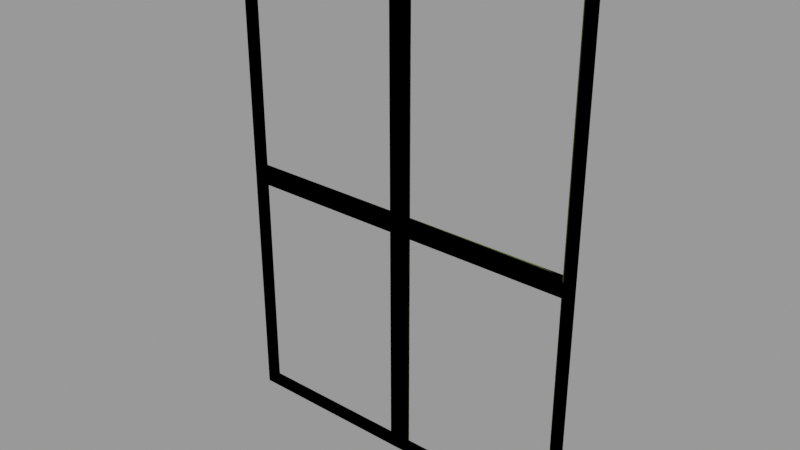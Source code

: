 # Source: window004c.blend  (saved by Blender 2.92.15; exported with 4.5.12 LTS)
import bpy
from mathutils import Matrix  # noqa: F401  (used for matrix-valued properties, if any)

bpy.ops.wm.read_factory_settings(use_empty=True)
scene = bpy.context.scene
scene.name = 'window004c.qc'

# ---- collections
col_window004c = bpy.data.collections.new('window004c'); scene.collection.children.link(col_window004c)

# ---- materials (node trees are filled in below, after node groups)
mat_window004 = bpy.data.materials.new('window004')
mat_window004.use_transparent_shadow = False
mat_window004.diffuse_color = (0.5277, 0.8066, 0.4546, 1.0)
mat_phy = bpy.data.materials.new('  phy')
mat_phy.use_transparent_shadow = False
mat_phy.diffuse_color = (0.9725, 0.8239, 0.4671, 1.0)

# ---- material node trees

# ---- meshes
me_window004c_reference = bpy.data.meshes.new('window004c_reference')
me_window004c_reference.from_pydata([(2.0, 3e-06, -58.0), (2.0, -2.0, -2.0), (2.0, -2.0, -58.0), (2.0, 0.0, -2.0), (42.0, -2.0, 58.0), (0.0, -2.0, 60.0), (0.0, -2.0, 58.0), (-42.0, -2.0, 58.0), (-44.0, -2.0, 60.0), (-44.0, -2.0, 0.0), (-42.0, -2.0, 0.0), (-44.0, -2.0, -60.0), (-42.0, -2.0, -58.0), (0.0, -2.0, -60.0), (0.0, -2.0, -58.0), (42.0, -2.0, -58.0), (44.0, -2.0, -60.0), (44.0, -2.0, 0.0), (42.0, -2.0, 0.0), (44.0, -2.0, 60.0), (-42.0, -2e-06, 2.0), (-2.0, -2.0, 2.0), (-2.0, 0.0, 2.0), (-42.0, -2.0, 2.0), (42.0, -2.0, 2.0), (2.0, -2.0, 2.0), (42.0, -2.0, -2.0), (-2.0, -2.0, -2.0), (-2.0, -2.0, -58.0), (-2.0, -2.0, 58.0), (2.0, -2.0, 58.0), (-42.0, -2.0, -2.0), (-42.0, -2e-06, -2.0), (-2.0, 0.0, -2.0), (-2.0, -3e-06, 58.0), (2.0, 0.0, 2.0), (2.0, -3e-06, 58.0), (42.0, 2e-06, 2.0), (42.0, 2e-06, -2.0), (-2.0, 3e-06, -58.0), (0.0, 3e-06, -60.0), (44.0, 5e-06, -60.0), (-44.0, 1e-06, -60.0), (-44.0, -2e-06, 0.0), (-44.0, -5e-06, 60.0), (44.0, 2e-06, 0.0), (44.0, -1e-06, 60.0), (0.0, -3e-06, 60.0), (0.0, -3e-06, 58.0), (42.0, -1e-06, 58.0), (-42.0, -5e-06, 58.0), (42.0, 2e-06, 0.0), (42.0, 5e-06, -58.0), (0.0, 3e-06, -58.0), (-42.0, 1e-06, -58.0), (-42.0, -2e-06, 0.0)], [], [(0, 1, 2), (0, 3, 1), (4, 5, 6), (7, 6, 5), (7, 5, 8), (7, 8, 9), (7, 9, 10), (11, 10, 9), (11, 12, 10), (12, 11, 13), (12, 13, 14), (15, 14, 13), (15, 13, 16), (15, 16, 17), (15, 17, 18), (19, 18, 17), (19, 4, 18), (4, 19, 5), (20, 21, 22), (20, 23, 21), (1, 24, 25), (1, 26, 24), (27, 28, 2), (27, 2, 1), (25, 27, 1), (25, 21, 27), (25, 29, 21), (25, 30, 29), (21, 31, 27), (21, 23, 31), (32, 27, 31), (32, 33, 27), (22, 29, 34), (22, 21, 29), (35, 30, 25), (35, 36, 30), (24, 35, 25), (24, 37, 35), (38, 1, 3), (38, 26, 1), (39, 27, 33), (39, 28, 27), (16, 40, 41), (16, 13, 40), (13, 42, 40), (13, 11, 42), (11, 43, 42), (11, 9, 43), (9, 44, 43), (9, 8, 44), (19, 45, 46), (19, 17, 45), (17, 41, 45), (17, 16, 41), (8, 47, 44), (8, 5, 47), (5, 46, 47), (5, 19, 46), (4, 48, 49), (4, 6, 48), (7, 48, 6), (7, 50, 48), (49, 18, 4), (49, 51, 18), (15, 18, 51), (15, 51, 52), (12, 53, 54), (12, 14, 53), (15, 53, 14), (15, 52, 53), (7, 55, 50), (7, 10, 55), (54, 55, 10), (54, 10, 12)])
me_window004c_reference.polygons.foreach_set('use_smooth', [True] * 74)
_k = set([(1, 2), (1, 3), (1, 24), (1, 26), (2, 27), (4, 6), (4, 18), (4, 49), (5, 8), (5, 19), (6, 7), (7, 10), (7, 50), (8, 9), (8, 44), (9, 11), (10, 12), (11, 13), (11, 42), (12, 14), (12, 54), (13, 16), (14, 15), (15, 18), (15, 52), (16, 17), (16, 41), (17, 19), (19, 46), (21, 22), (21, 23), (21, 29), (21, 31), (22, 29), (24, 25), (24, 35), (25, 29), (25, 30), (25, 35), (27, 28), (27, 31), (27, 33), (30, 35)])
me_window004c_reference.attributes.new('sharp_edge', 'BOOLEAN', 'EDGE').data.foreach_set('value', [ (min(e.vertices), max(e.vertices)) in _k for e in me_window004c_reference.edges])
_uv = me_window004c_reference.uv_layers.new(name='UVMap')
_uv.uv.foreach_set('vector', [0.2526, 0.1682, 0.2384, 0.5668, 0.2384, 0.1682, 0.2526, 0.1682, 0.2526, 0.5668, 0.2384, 0.5668, 0.9503, 0.9552, 0.6794, 0.9681, 0.6794, 0.9552, 0.4085, 0.9552, 0.6794, 0.9552, 0.6794, 0.9681, 0.4085, 0.9552, 0.6794, 0.9681, 0.3956, 0.9681, 0.4085, 0.9552, 0.3956, 0.9681, 0.3956, 0.581, 0.4085, 0.9552, 0.3956, 0.581, 0.4085, 0.581, 0.3956, 0.194, 0.4085, 0.581, 0.3956, 0.581, 0.3956, 0.194, 0.4085, 0.2069, 0.4085, 0.581, 0.4085, 0.2069, 0.3956, 0.194, 0.6794, 0.194, 0.4085, 0.2069, 0.6794, 0.194, 0.6794, 0.2069, 0.9503, 0.2069, 0.6794, 0.2069, 0.6794, 0.194, 0.9503, 0.2069, 0.6794, 0.194, 0.9632, 0.194, 0.9503, 0.2069, 0.9632, 0.194, 0.9632, 0.581, 0.9503, 0.2069, 0.9632, 0.581, 0.9503, 0.581, 0.9632, 0.9681, 0.9503, 0.581, 0.9632, 0.581, 0.9632, 0.9681, 0.9503, 0.9552, 0.9503, 0.581, 0.9503, 0.9552, 0.9632, 0.9681, 0.6794, 0.9681, 0.1832, 0.9939, 0.1635, 0.6007, 0.1832, 0.6007, 0.1832, 0.9939, 0.1635, 0.9939, 0.1635, 0.6007, 0.6923, 0.5681, 0.9503, 0.594, 0.6923, 0.594, 0.6923, 0.5681, 0.9503, 0.5681, 0.9503, 0.594, 0.6665, 0.5681, 0.6665, 0.2069, 0.6923, 0.2069, 0.6665, 0.5681, 0.6923, 0.2069, 0.6923, 0.5681, 0.6923, 0.594, 0.6665, 0.5681, 0.6923, 0.5681, 0.6923, 0.594, 0.6665, 0.594, 0.6665, 0.5681, 0.6923, 0.594, 0.6665, 0.9552, 0.6665, 0.594, 0.6923, 0.594, 0.6923, 0.9552, 0.6665, 0.9552, 0.6665, 0.594, 0.4085, 0.5681, 0.6665, 0.5681, 0.6665, 0.594, 0.4085, 0.594, 0.4085, 0.5681, 0.137, 0.9939, 0.1567, 0.6007, 0.1567, 0.9939, 0.137, 0.9939, 0.137, 0.6007, 0.1567, 0.6007, 0.2584, 0.5953, 0.2726, 0.9939, 0.2584, 0.9939, 0.2584, 0.5953, 0.2726, 0.5953, 0.2726, 0.9939, 0.2526, 0.5953, 0.2384, 0.9939, 0.2384, 0.5953, 0.2526, 0.5953, 0.2526, 0.9939, 0.2384, 0.9939, 0.1635, 0.1682, 0.1832, 0.5614, 0.1635, 0.5614, 0.1635, 0.1682, 0.1832, 0.1682, 0.1832, 0.5614, 0.137, 0.1682, 0.1567, 0.5614, 0.137, 0.5614, 0.137, 0.1682, 0.1567, 0.1682, 0.1567, 0.5614, 0.2584, 0.1682, 0.2726, 0.5668, 0.2584, 0.5668, 0.2584, 0.1682, 0.2726, 0.1682, 0.2726, 0.5668, 0.8901, 0.06261, 0.5002, 0.04488, 0.8901, 0.04488, 0.8901, 0.06261, 0.5002, 0.06261, 0.5002, 0.04488, 0.5002, 0.06261, 0.1102, 0.04488, 0.5002, 0.04488, 0.5002, 0.06261, 0.1102, 0.06261, 0.1102, 0.04488, 0.1102, 0.1075, 0.5002, 0.1205, 0.1102, 0.1205, 0.1102, 0.1075, 0.5002, 0.1075, 0.5002, 0.1205, 0.5002, 0.1075, 0.8901, 0.1205, 0.5002, 0.1205, 0.5002, 0.1075, 0.8901, 0.1075, 0.8901, 0.1205, 0.8901, 0.1028, 0.5002, 0.08977, 0.8901, 0.08977, 0.8901, 0.1028, 0.5002, 0.1028, 0.5002, 0.08977, 0.5002, 0.1028, 0.1102, 0.08977, 0.5002, 0.08977, 0.5002, 0.1028, 0.1102, 0.1028, 0.1102, 0.08977, 0.1102, 0.06708, 0.5002, 0.0848, 0.1102, 0.0848, 0.1102, 0.06708, 0.5002, 0.06708, 0.5002, 0.0848, 0.5002, 0.06708, 0.8901, 0.0848, 0.5002, 0.0848, 0.5002, 0.06708, 0.8901, 0.06708, 0.8901, 0.0848, 0.2068, 0.1682, 0.1871, 0.581, 0.1871, 0.1682, 0.2068, 0.1682, 0.2068, 0.581, 0.1871, 0.581, 0.2068, 0.9939, 0.1871, 0.581, 0.2068, 0.581, 0.2068, 0.9939, 0.1871, 0.9939, 0.1871, 0.581, 0.218, 0.9939, 0.2322, 0.581, 0.2322, 0.9939, 0.218, 0.9939, 0.218, 0.581, 0.2322, 0.581, 0.2322, 0.1682, 0.2322, 0.581, 0.218, 0.581, 0.2322, 0.1682, 0.218, 0.581, 0.218, 0.1682, 0.1127, 0.9939, 0.1324, 0.581, 0.1324, 0.9939, 0.1127, 0.9939, 0.1127, 0.581, 0.1324, 0.581, 0.1127, 0.1682, 0.1324, 0.581, 0.1127, 0.581, 0.1127, 0.1682, 0.1324, 0.1682, 0.1324, 0.581, 0.2774, 0.9939, 0.2916, 0.581, 0.2916, 0.9939, 0.2774, 0.9939, 0.2774, 0.581, 0.2916, 0.581, 0.2916, 0.1682, 0.2916, 0.581, 0.2774, 0.581, 0.2916, 0.1682, 0.2774, 0.581, 0.2774, 0.1682])
me_window004c_reference.materials.append(mat_window004)
me_window004c_reference.use_remesh_fix_poles = True
me_window004c_reference.use_remesh_preserve_attributes = False
me_window004c_reference.use_mirror_vertex_groups = False
me_window004c_reference.update()
me_window004c_reference.normals_split_custom_set([tuple(v) for v in zip(*[iter([1.0, 0.0, 0.0, 1.0, 0.0, 0.0, 1.0, 0.0, 0.0, 1.0, 0.0, 0.0, 1.0, 0.0, 0.0, 1.0, 0.0, 0.0, 5.01e-08, -1.0, -1.096e-07, 4.818e-08, -1.0, -2.626e-09, 4.825e-08, -1.0, 0.0, -3.756e-09, -1.0, -2.777e-08, 4.825e-08, -1.0, 0.0, 4.818e-08, -1.0, -2.626e-09, -3.756e-09, -1.0, -2.777e-08, 4.818e-08, -1.0, -2.626e-09, -4.154e-09, -1.0, -2.782e-08, -3.756e-09, -1.0, -2.777e-08, -4.154e-09, -1.0, -2.782e-08, -5.666e-10, -1.0, -4.857e-08, -3.756e-09, -1.0, -2.777e-08, -5.666e-10, -1.0, -4.857e-08, 5.231e-10, -1.0, -4.852e-08, 4.665e-08, -1.0, -1.113e-07, 5.231e-10, -1.0, -4.852e-08, -5.666e-10, -1.0, -4.857e-08, 4.665e-08, -1.0, -1.113e-07, 4.772e-08, -1.0, -1.096e-07, 5.231e-10, -1.0, -4.852e-08, 4.772e-08, -1.0, -1.096e-07, 4.665e-08, -1.0, -1.113e-07, 4.818e-08, -1.0, -2.626e-09, 4.772e-08, -1.0, -1.096e-07, 4.818e-08, -1.0, -2.626e-09, 4.825e-08, -1.0, 0.0, -1.421e-09, -1.0, -2.388e-08, 4.825e-08, -1.0, 0.0, 4.818e-08, -1.0, -2.626e-09, -1.421e-09, -1.0, -2.388e-08, 4.818e-08, -1.0, -2.626e-09, -1.806e-09, -1.0, -2.384e-08, -1.421e-09, -1.0, -2.388e-08, -1.806e-09, -1.0, -2.384e-08, -5.448e-10, -1.0, -5.248e-08, -1.421e-09, -1.0, -2.388e-08, -5.448e-10, -1.0, -5.248e-08, 5.448e-10, -1.0, -5.252e-08, 4.899e-08, -1.0, -1.114e-07, 5.448e-10, -1.0, -5.252e-08, -5.448e-10, -1.0, -5.248e-08, 4.899e-08, -1.0, -1.114e-07, 5.01e-08, -1.0, -1.096e-07, 5.448e-10, -1.0, -5.252e-08, 5.01e-08, -1.0, -1.096e-07, 4.899e-08, -1.0, -1.114e-07, 4.818e-08, -1.0, -2.626e-09, 0.0, 0.0, 1.0, 0.0, 0.0, 1.0, 0.0, 0.0, 1.0, 0.0, 0.0, 1.0, 0.0, 0.0, 1.0, 0.0, 0.0, 1.0, 1.616e-08, -1.0, -1.74e-08, 5.066e-08, -1.0, 0.0, 1.715e-08, -1.0, -1.651e-08, 5.066e-08, -1.0, 0.0, 5.066e-08, -1.0, 0.0, 5.066e-08, -1.0, 0.0, 0.0, -1.0, -5.535e-08, 0.0, -1.0, -5.535e-08, 0.0, -1.0, -5.535e-08, 1.614e-08, -1.0, -1.651e-08, 0.0, -1.0, -5.109e-08, 1.616e-08, -1.0, -1.74e-08, 1.715e-08, -1.0, -1.651e-08, 1.614e-08, -1.0, -1.651e-08, 1.616e-08, -1.0, -1.74e-08, 1.715e-08, -1.0, -1.651e-08, 1.521e-08, -1.0, -1.74e-08, 1.614e-08, -1.0, -1.651e-08, 1.715e-08, -1.0, -1.651e-08, 0.0, -1.0, -5.109e-08, 1.521e-08, -1.0, -1.74e-08, 0.0, -1.0, -5.96e-08, 0.0, -1.0, -5.96e-08, 0.0, -1.0, -5.96e-08, 1.521e-08, -1.0, -1.74e-08, 4.768e-08, -1.0, 0.0, 1.614e-08, -1.0, -1.651e-08, 4.768e-08, -1.0, 0.0, 4.768e-08, -1.0, 0.0, 4.768e-08, -1.0, 0.0, 0.0, 0.0, -1.0, 0.0, 0.0, -1.0, 0.0, 0.0, -1.0, 0.0, 0.0, -1.0, 0.0, 0.0, -1.0, 0.0, 0.0, -1.0, -1.0, 0.0, 0.0, -1.0, 0.0, 0.0, -1.0, 0.0, 0.0, -1.0, 0.0, 0.0, -1.0, 0.0, 0.0, -1.0, 0.0, 0.0, 1.0, 0.0, 0.0, 1.0, 0.0, 0.0, 1.0, 0.0, 0.0, 1.0, 0.0, 0.0, 1.0, 0.0, 0.0, 1.0, 0.0, 0.0, 0.0, 0.0, 1.0, 0.0, 0.0, 1.0, 0.0, 0.0, 1.0, -1.328e-09, 0.0, 1.0, -1.328e-09, 0.0, 1.0, -1.328e-09, 0.0, 1.0, -5.581e-09, 0.0, -1.0, 5.581e-09, 0.0, -1.0, 5.96e-09, 0.0, -1.0, -5.581e-09, 0.0, -1.0, -5.96e-09, 0.0, -1.0, 5.581e-09, 0.0, -1.0, -1.0, 0.0, 0.0, -1.0, 0.0, 0.0, -1.0, 0.0, 0.0, -1.0, 0.0, 0.0, -1.0, 0.0, 0.0, -1.0, 0.0, 0.0, -4.569e-08, 0.0, -1.0, -2.421e-08, 0.0, -1.0, -4.705e-08, 0.0, -1.0, -4.569e-08, 0.0, -1.0, -2.285e-08, 0.0, -1.0, -2.421e-08, 0.0, -1.0, -2.285e-08, 0.0, -1.0, -1.36e-09, 0.0, -1.0, -2.421e-08, 0.0, -1.0, -2.285e-08, 0.0, -1.0, 0.0, 0.0, -1.0, -1.36e-09, 0.0, -1.0, -1.0, 0.0, 0.0, -1.0, 0.0, 0.0, -1.0, 0.0, 0.0, -1.0, 0.0, 0.0, -1.0, 0.0, 0.0, -1.0, 0.0, 0.0, -1.0, 0.0, 0.0, -1.0, 0.0, 0.0, -1.0, 0.0, 0.0, -1.0, 0.0, 0.0, -1.0, 0.0, 0.0, -1.0, 0.0, 0.0, 1.0, 0.0, 0.0, 1.0, 0.0, 0.0, 1.0, 0.0, 0.0, 1.0, 0.0, 0.0, 1.0, 0.0, 0.0, 1.0, 0.0, 0.0, 1.0, 0.0, 0.0, 1.0, 0.0, 0.0, 1.0, 0.0, 0.0, 1.0, 0.0, 0.0, 1.0, 0.0, 0.0, 1.0, 0.0, 0.0, 1.227e-07, 0.0, 1.0, -1.084e-07, 0.0, 1.0, 1.263e-07, 0.0, 1.0, 1.227e-07, 0.0, 1.0, -1.07e-07, 0.0, 1.0, -1.084e-07, 0.0, 1.0, -1.07e-07, 0.0, 1.0, -6.373e-09, 0.0, 1.0, -1.084e-07, 0.0, 1.0, -1.07e-07, 0.0, 1.0, 0.0, 0.0, 1.0, -6.373e-09, 0.0, 1.0, -3.05e-08, 0.0, -1.0, 8.42e-08, 0.0, -1.0, -3.712e-08, 0.0, -1.0, -3.05e-08, 0.0, -1.0, 9.083e-08, 0.0, -1.0, 8.42e-08, 0.0, -1.0, -2.121e-07, 0.0, -1.0, 8.42e-08, 0.0, -1.0, 9.083e-08, 0.0, -1.0, -2.121e-07, 0.0, -1.0, -2.188e-07, 0.0, -1.0, 8.42e-08, 0.0, -1.0, -1.0, 0.0, 0.0, -1.0, 0.0, 0.0, -1.0, 0.0, 0.0, -1.0, 0.0, 0.0, -1.0, 0.0, 0.0, -1.0, 0.0, 0.0, -1.0, 0.0, 0.0, -1.0, 0.0, 0.0, -1.0, 0.0, 0.0, -1.0, 0.0, 0.0, -1.0, 0.0, 0.0, -1.0, 0.0, 0.0, 1.347e-07, 0.0, 1.0, -8.645e-08, 0.0, 1.0, 1.445e-07, 0.0, 1.0, 1.347e-07, 0.0, 1.0, -9.083e-08, 0.0, 1.0, -8.645e-08, 0.0, 1.0, -3.6e-08, 0.0, 1.0, -8.645e-08, 0.0, 1.0, -9.083e-08, 0.0, 1.0, -3.6e-08, 0.0, 1.0, -3.712e-08, 0.0, 1.0, -8.645e-08, 0.0, 1.0, 1.0, 0.0, 0.0, 1.0, 0.0, 0.0, 1.0, 0.0, 0.0, 1.0, 0.0, 0.0, 1.0, 0.0, 0.0, 1.0, 0.0, 0.0, 1.0, 0.0, 0.0, 1.0, 0.0, 0.0, 1.0, 0.0, 0.0, 1.0, 0.0, 0.0, 1.0, 0.0, 0.0, 1.0, 0.0, 0.0])] * 3)])
me_window004c_physics = bpy.data.meshes.new('window004c_physics')
me_window004c_physics.from_pydata([(42.0, -2.0, 58.0), (44.0, -2.0, 60.0), (42.0, 2e-06, 58.0), (44.0, 2e-06, 60.0), (42.0, -2.0, -58.0), (42.0, 2e-06, -58.0), (44.0, -2.0, -60.0), (44.0, 2e-06, -60.0), (-44.0, -2e-06, 60.0), (-42.0, -2.0, 58.0), (-42.0, -2e-06, 58.0), (-44.0, -2.0, 60.0), (-44.0, -2e-06, -60.0), (-44.0, -2.0, -60.0), (-42.0, -2e-06, -58.0), (-42.0, -2.0, -58.0), (42.0, -2.0, 58.0), (-42.0, -2.0, 58.0), (-42.0, -2e-06, 58.0), (42.0, 2e-06, 58.0), (42.0, -2.0, -58.0), (44.0, -2.0, -60.0), (42.0, 2e-06, -58.0), (42.0, 2e-06, 2.0), (-42.0, -2e-06, 2.0), (42.0, -2.0, 2.0), (-42.0, -2.0, 2.0), (-42.0, -2e-06, -2.0), (42.0, 2e-06, -2.0), (42.0, -2.0, -2.0), (-42.0, -2.0, -2.0), (2.0, 0.0, -58.0), (-2.0, 0.0, -58.0), (2.0, 0.0, 58.0), (-2.0, 0.0, 58.0), (-2.0, -2.0, -58.0), (2.0, -2.0, -58.0), (-2.0, -2.0, 58.0), (2.0, -2.0, 58.0)], [], [(0, 1, 2), (1, 3, 2), (0, 2, 4), (4, 2, 5), (4, 1, 0), (4, 6, 1), (5, 2, 7), (7, 2, 3), (4, 5, 6), (6, 5, 7), (1, 7, 3), (1, 6, 7), (8, 9, 10), (8, 11, 9), (8, 12, 11), (11, 12, 13), (12, 8, 14), (14, 8, 10), (12, 14, 13), (13, 14, 15), (15, 10, 9), (15, 14, 10), (9, 13, 15), (9, 11, 13), (16, 17, 18), (16, 18, 19), (17, 8, 18), (8, 17, 11), (16, 11, 17), (19, 18, 3), (3, 18, 8), (19, 3, 16), (3, 8, 1), (8, 11, 1), (1, 11, 16), (16, 3, 1), (20, 21, 22), (21, 7, 22), (20, 14, 15), (20, 22, 14), (15, 13, 20), (20, 13, 21), (13, 15, 12), (12, 15, 14), (14, 22, 12), (12, 22, 7), (7, 21, 12), (12, 21, 13), (23, 24, 25), (24, 26, 25), (24, 23, 27), (27, 23, 28), (25, 28, 23), (25, 29, 28), (26, 24, 30), (30, 24, 27), (27, 28, 29), (27, 29, 30), (25, 30, 29), (26, 30, 25), (31, 32, 33), (33, 32, 34), (32, 31, 35), (35, 31, 36), (34, 32, 37), (37, 32, 35), (33, 36, 31), (33, 38, 36), (34, 38, 33), (34, 37, 38), (36, 37, 35), (36, 38, 37)])
me_window004c_physics.polygons.foreach_set('use_smooth', [True] * 72)
_uv = me_window004c_physics.uv_layers.new(name='UVMap')
_uv.uv.foreach_set('vector', [0.0, 0.0, 0.0, 0.0, 0.0, 0.0, 0.0, 0.0, 0.0, 0.0, 0.0, 0.0, 0.0, 0.0, 0.0, 0.0, 0.0, 0.0, 0.0, 0.0, 0.0, 0.0, 0.0, 0.0, 0.0, 0.0, 0.0, 0.0, 0.0, 0.0, 0.0, 0.0, 0.0, 0.0, 0.0, 0.0, 0.0, 0.0, 0.0, 0.0, 0.0, 0.0, 0.0, 0.0, 0.0, 0.0, 0.0, 0.0, 0.0, 0.0, 0.0, 0.0, 0.0, 0.0, 0.0, 0.0, 0.0, 0.0, 0.0, 0.0, 0.0, 0.0, 0.0, 0.0, 0.0, 0.0, 0.0, 0.0, 0.0, 0.0, 0.0, 0.0, 0.0, 0.0, 0.0, 0.0, 0.0, 0.0, 0.0, 0.0, 0.0, 0.0, 0.0, 0.0, 0.0, 0.0, 0.0, 0.0, 0.0, 0.0, 0.0, 0.0, 0.0, 0.0, 0.0, 0.0, 0.0, 0.0, 0.0, 0.0, 0.0, 0.0, 0.0, 0.0, 0.0, 0.0, 0.0, 0.0, 0.0, 0.0, 0.0, 0.0, 0.0, 0.0, 0.0, 0.0, 0.0, 0.0, 0.0, 0.0, 0.0, 0.0, 0.0, 0.0, 0.0, 0.0, 0.0, 0.0, 0.0, 0.0, 0.0, 0.0, 0.0, 0.0, 0.0, 0.0, 0.0, 0.0, 0.0, 0.0, 0.0, 0.0, 0.0, 0.0, 0.0, 0.0, 0.0, 0.0, 0.0, 0.0, 0.0, 0.0, 0.0, 0.0, 0.0, 0.0, 0.0, 0.0, 0.0, 0.0, 0.0, 0.0, 0.0, 0.0, 0.0, 0.0, 0.0, 0.0, 0.0, 0.0, 0.0, 0.0, 0.0, 0.0, 0.0, 0.0, 0.0, 0.0, 0.0, 0.0, 0.0, 0.0, 0.0, 0.0, 0.0, 0.0, 0.0, 0.0, 0.0, 0.0, 0.0, 0.0, 0.0, 0.0, 0.0, 0.0, 0.0, 0.0, 0.0, 0.0, 0.0, 0.0, 0.0, 0.0, 0.0, 0.0, 0.0, 0.0, 0.0, 0.0, 0.0, 0.0, 0.0, 0.0, 0.0, 0.0, 0.0, 0.0, 0.0, 0.0, 0.0, 0.0, 0.0, 0.0, 0.0, 0.0, 0.0, 0.0, 0.0, 0.0, 0.0, 0.0, 0.0, 0.0, 0.0, 0.0, 0.0, 0.0, 0.0, 0.0, 0.0, 0.0, 0.0, 0.0, 0.0, 0.0, 0.0, 0.0, 0.0, 0.0, 0.0, 0.0, 0.0, 0.0, 0.0, 0.0, 0.0, 0.0, 0.0, 0.0, 0.0, 0.0, 0.0, 0.0, 0.0, 0.0, 0.0, 0.0, 0.0, 0.0, 0.0, 0.0, 0.0, 0.0, 0.0, 0.0, 0.0, 0.0, 0.0, 0.0, 0.0, 0.0, 0.0, 0.0, 0.0, 0.0, 0.0, 0.0, 0.0, 0.0, 0.0, 0.0, 0.0, 0.0, 0.0, 0.0, 0.0, 0.0, 0.0, 0.0, 0.0, 0.0, 0.0, 0.0, 0.0, 0.0, 0.0, 0.0, 0.0, 0.0, 0.0, 0.0, 0.0, 0.0, 0.0, 0.0, 0.0, 0.0, 0.0, 0.0, 0.0, 0.0, 0.0, 0.0, 0.0, 0.0, 0.0, 0.0, 0.0, 0.0, 0.0, 0.0, 0.0, 0.0, 0.0, 0.0, 0.0, 0.0, 0.0, 0.0, 0.0, 0.0, 0.0, 0.0, 0.0, 0.0, 0.0, 0.0, 0.0, 0.0, 0.0, 0.0, 0.0, 0.0, 0.0, 0.0, 0.0, 0.0, 0.0, 0.0, 0.0, 0.0, 0.0, 0.0, 0.0, 0.0, 0.0, 0.0, 0.0, 0.0, 0.0, 0.0, 0.0, 0.0, 0.0, 0.0, 0.0, 0.0, 0.0, 0.0, 0.0, 0.0, 0.0, 0.0, 0.0, 0.0, 0.0, 0.0, 0.0, 0.0, 0.0, 0.0, 0.0, 0.0, 0.0, 0.0, 0.0, 0.0, 0.0, 0.0, 0.0, 0.0, 0.0, 0.0, 0.0, 0.0, 0.0, 0.0, 0.0, 0.0, 0.0, 0.0, 0.0, 0.0, 0.0, 0.0, 0.0, 0.0, 0.0, 0.0, 0.0, 0.0, 0.0, 0.0, 0.0, 0.0, 0.0, 0.0, 0.0, 0.0, 0.0, 0.0])
me_window004c_physics.materials.append(mat_phy)
me_window004c_physics.use_remesh_fix_poles = True
me_window004c_physics.use_remesh_preserve_attributes = False
me_window004c_physics.use_mirror_vertex_groups = False
me_window004c_physics.update()
me_window004c_physics.normals_split_custom_set([tuple(v) for v in zip(*[iter([0.701, -0.01208, -0.713, 0.7071, -0.01199, 0.7071, -0.707, -0.012, -0.7071, 0.7071, -0.01199, 0.7071, -0.7129, -0.0119, 0.7011, -0.707, -0.012, -0.7071, 0.701, -0.01208, -0.713, -0.707, -0.012, -0.7071, 0.7101, 0.005973, -0.704, 0.7101, 0.005973, -0.704, -0.707, -0.012, -0.7071, -0.6948, 0.02394, -0.7188, 0.7101, 0.005973, -0.704, 0.7071, -0.01199, 0.7071, 0.701, -0.01208, -0.713, 0.7101, 0.005973, -0.704, 0.7188, 0.02389, 0.6948, 0.7071, -0.01199, 0.7071, -0.6948, 0.02394, -0.7188, -0.707, -0.012, -0.7071, -0.7082, 0.002699, 0.706, -0.7082, 0.002699, 0.706, -0.707, -0.012, -0.7071, -0.7129, -0.0119, 0.7011, 0.7101, 0.005973, -0.704, -0.6948, 0.02394, -0.7188, 0.7188, 0.02389, 0.6948, 0.7188, 0.02389, 0.6948, -0.6948, 0.02394, -0.7188, -0.7082, 0.002699, 0.706, 0.7071, -0.01199, 0.7071, -0.7082, 0.002699, 0.706, -0.7129, -0.0119, 0.7011, 0.7071, -0.01199, 0.7071, 0.7188, 0.02389, 0.6948, -0.7082, 0.002699, 0.706, -0.8974, -0.01527, -0.441, 0.8913, -0.01507, 0.4532, -0.4441, -0.007716, 0.8959, -0.8974, -0.01527, -0.441, 0.4502, -0.007571, -0.8929, 0.8913, -0.01507, 0.4532, -0.8974, -0.01527, -0.441, -0.4502, 0.007502, -0.8929, 0.4502, -0.007571, -0.8929, 0.4502, -0.007571, -0.8929, -0.4502, 0.007502, -0.8929, 0.8974, 0.01523, -0.441, -0.4502, 0.007502, -0.8929, -0.8974, -0.01527, -0.441, -0.8913, 0.01509, 0.4532, -0.8913, 0.01509, 0.4532, -0.8974, -0.01527, -0.441, -0.4441, -0.007716, 0.8959, -0.4502, 0.007467, -0.8929, -0.8913, 0.01511, 0.4532, 0.8973, 0.01522, -0.4411, 0.8973, 0.01522, -0.4411, -0.8913, 0.01511, 0.4532, 0.4441, 0.007677, 0.8959, 0.4441, 0.007617, 0.8959, -0.4441, -0.007716, 0.8959, 0.8913, -0.01507, 0.4532, 0.4441, 0.007617, 0.8959, -0.8913, 0.01509, 0.4532, -0.4441, -0.007716, 0.8959, 0.8913, -0.01507, 0.4532, 0.8974, 0.01523, -0.441, 0.4441, 0.007617, 0.8959, 0.8913, -0.01507, 0.4532, 0.4502, -0.007571, -0.8929, 0.8974, 0.01523, -0.441, 0.707, 0.707, 0.01653, 0.6901, 0.7229, -0.03281, -0.7112, 0.703, -0.008268, 0.707, 0.707, 0.01653, -0.7112, 0.703, -0.008268, -0.6986, 0.7153, 0.01668, 0.6901, 0.7229, -0.03281, -0.4554, -0.89, -0.02063, -0.7112, 0.703, -0.008268, -0.4554, -0.89, -0.02063, 0.6901, 0.7229, -0.03281, 0.8944, -0.4472, -0.01034, 0.707, 0.707, 0.01653, 0.8944, -0.4472, -0.01034, 0.6901, 0.7229, -0.03281, -0.6986, 0.7153, 0.01668, -0.7112, 0.703, -0.008268, -0.8984, -0.4387, 0.02094, -0.8984, -0.4387, 0.02094, -0.7112, 0.703, -0.008268, -0.4554, -0.89, -0.02063, -0.6986, 0.7153, 0.01668, -0.8984, -0.4387, 0.02094, 0.707, 0.707, 0.01653, -0.8984, -0.4387, 0.02094, -0.4554, -0.89, -0.02063, 0.4513, -0.8923, 0.01023, -0.4554, -0.89, -0.02063, 0.8944, -0.4472, -0.01034, 0.4513, -0.8923, 0.01023, 0.4513, -0.8923, 0.01023, 0.8944, -0.4472, -0.01034, 0.707, 0.707, 0.01653, 0.707, 0.707, 0.01653, -0.8984, -0.4387, 0.02094, 0.4513, -0.8923, 0.01023, 0.7112, -0.7029, 0.008278, 0.4554, 0.89, 0.02066, -0.8901, -0.4554, 0.02069, 0.4554, 0.89, 0.02066, -0.7151, 0.6988, 0.0162, -0.8901, -0.4554, 0.02069, 0.7112, -0.7029, 0.008278, -0.4429, -0.8965, -0.01057, 0.6901, -0.723, -0.03287, 0.7112, -0.7029, 0.008278, -0.8901, -0.4554, 0.02069, -0.4429, -0.8965, -0.01057, 0.6901, -0.723, -0.03287, 0.8944, 0.4472, -0.01039, 0.7112, -0.7029, 0.008278, 0.7112, -0.7029, 0.008278, 0.8944, 0.4472, -0.01039, 0.4554, 0.89, 0.02066, 0.8944, 0.4472, -0.01039, 0.6901, -0.723, -0.03284, -0.707, 0.707, -0.01646, -0.707, 0.707, -0.01646, 0.6901, -0.723, -0.03284, -0.443, -0.8965, -0.01055, -0.4429, -0.8965, -0.01057, -0.8901, -0.4554, 0.02069, -0.707, 0.707, -0.01643, -0.707, 0.707, -0.01643, -0.8901, -0.4554, 0.02069, -0.7151, 0.6988, 0.0162, -0.7151, 0.6988, 0.0162, 0.4554, 0.89, 0.02066, -0.707, 0.707, -0.01643, -0.707, 0.707, -0.01643, 0.4554, 0.89, 0.02066, 0.8944, 0.4472, -0.01039, -0.9701, -0.2425, 0.01151, -0.7067, -0.7067, -0.03356, 0.8942, -0.4471, 0.02132, -0.7067, -0.7067, -0.03356, 0.8942, -0.4471, -0.02136, 0.8942, -0.4471, 0.02132, -0.7067, -0.7067, -0.03356, -0.9701, -0.2425, 0.01151, -0.8944, 0.4472, -0.01065, -0.8944, 0.4472, -0.01065, -0.9701, -0.2425, 0.01151, -0.8936, 0.4468, 0.04262, 0.8942, -0.4471, 0.02132, -0.8936, 0.4468, 0.04262, -0.9701, -0.2425, 0.01151, 0.8942, -0.4471, 0.02132, 0.707, 0.707, 0.01679, -0.8936, 0.4468, 0.04262, 0.8942, -0.4471, -0.02136, -0.7067, -0.7067, -0.03356, 0.9699, 0.2425, -0.02315, 0.9699, 0.2425, -0.02315, -0.7067, -0.7067, -0.03356, -0.8944, 0.4472, -0.01065, -0.8944, 0.4472, -0.01065, -0.8936, 0.4468, 0.04262, 0.707, 0.707, 0.01679, -0.8944, 0.4472, -0.01065, 0.707, 0.707, 0.01679, 0.9699, 0.2425, -0.02315, 0.8942, -0.4471, 0.02132, 0.9699, 0.2425, -0.02315, 0.707, 0.707, 0.01679, 0.8942, -0.4471, -0.02136, 0.9699, 0.2425, -0.02315, 0.8942, -0.4471, 0.02132, -0.894, 0.03082, 0.447, -0.8944, 0.007736, -0.4472, -0.8944, -0.007712, 0.4473, -0.8944, -0.007712, 0.4473, -0.8944, 0.007736, -0.4472, -0.894, -0.03079, -0.447, -0.8944, 0.007736, -0.4472, -0.894, 0.03082, 0.447, 0.894, 0.03084, -0.447, 0.894, 0.03084, -0.447, -0.894, 0.03082, 0.447, 0.8944, 0.007733, 0.4472, -0.894, -0.03079, -0.447, -0.8944, 0.007736, -0.4472, 0.8944, -0.007791, -0.4472, 0.8944, -0.007791, -0.4472, -0.8944, 0.007736, -0.4472, 0.894, 0.03084, -0.447, -0.8944, -0.007712, 0.4473, 0.8944, 0.007733, 0.4472, -0.894, 0.03082, 0.447, -0.8944, -0.007712, 0.4473, 0.894, -0.03082, 0.447, 0.8944, 0.007733, 0.4472, -0.894, -0.03079, -0.447, 0.894, -0.03082, 0.447, -0.8944, -0.007712, 0.4473, -0.894, -0.03079, -0.447, 0.8944, -0.007791, -0.4472, 0.894, -0.03082, 0.447, 0.8944, 0.007733, 0.4472, 0.8944, -0.007791, -0.4472, 0.894, 0.03084, -0.447, 0.8944, 0.007733, 0.4472, 0.894, -0.03082, 0.447, 0.8944, -0.007791, -0.4472])] * 3)])
arm_window004c_qc_skeleton = bpy.data.armatures.new('window004c.qc_skeleton')  # bones are not reproduced

# ---- objects
ob_window004c_qc_skeleton = bpy.data.objects.new('window004c.qc_skeleton', arm_window004c_qc_skeleton)
ob_window004c_reference = bpy.data.objects.new('window004c_reference', me_window004c_reference)
ob_window004c_physics = bpy.data.objects.new('window004c_physics', me_window004c_physics)

# ---- transforms, parenting, visibility, modifiers, constraints
ob_window004c_qc_skeleton.location = (0.0, 0.0, 0.0)
ob_window004c_qc_skeleton.show_in_front = True
ob_window004c_qc_skeleton.lineart.crease_threshold = 0.0
ob_window004c_reference.parent = ob_window004c_qc_skeleton
ob_window004c_reference.location = (0.0, 0.0, 0.0)
ob_window004c_reference.lineart.crease_threshold = 0.0
_vg = ob_window004c_reference.vertex_groups.new(name='static_prop')
_vg.add([0, 1, 2, 3, 4, 5, 6, 7, 8, 9, 10, 11, 12, 13, 14, 15, 16, 17, 18, 19, 20, 21, 22, 23, 24, 25, 26, 27, 28, 29, 30, 31, 32, 33, 34, 35, 36, 37, 38, 39, 40, 41, 42, 43, 44, 45, 46, 47, 48, 49, 50, 51, 52, 53, 54, 55], 1.0, 'REPLACE')
_m = ob_window004c_reference.modifiers.new('Armature', 'ARMATURE')
_m.object = ob_window004c_qc_skeleton
ob_window004c_physics.parent = ob_window004c_qc_skeleton
ob_window004c_physics.location = (0.0, 0.0, 0.0)
ob_window004c_physics.display_type = 'SOLID'
ob_window004c_physics.show_wire = True
ob_window004c_physics.lineart.crease_threshold = 0.0
_vg = ob_window004c_physics.vertex_groups.new(name='static_prop')
_vg.add([0, 1, 2, 3, 4, 5, 6, 7, 8, 9, 10, 11, 12, 13, 14, 15, 16, 17, 18, 19, 20, 21, 22, 23, 24, 25, 26, 27, 28, 29, 30, 31, 32, 33, 34, 35, 36, 37, 38], 1.0, 'REPLACE')
_m = ob_window004c_physics.modifiers.new('Armature', 'ARMATURE')
_m.object = ob_window004c_qc_skeleton

# ---- collection membership
scene.collection.objects.link(ob_window004c_qc_skeleton)
scene.collection.objects.link(ob_window004c_reference)
scene.collection.objects.link(ob_window004c_physics)
col_window004c.objects.link(ob_window004c_qc_skeleton)
col_window004c.objects.link(ob_window004c_reference)
col_window004c.objects.link(ob_window004c_physics)

# ---- scene / render settings (as saved in the file)
scene.frame_start = 1; scene.frame_end = 250; scene.frame_set(0)
scene.render.engine = 'BLENDER_EEVEE_NEXT'
scene.cycles.use_denoising = False
scene.cycles.samples = 128
scene.cycles.sampling_pattern = 'TABULATED_SOBOL'
scene.cycles.use_adaptive_sampling = False
scene.cycles.use_light_tree = False
scene.view_settings.view_transform = 'Filmic'
bpy.context.view_layer.update()

# ---- added for rendering (the .blend has no active camera and no usable light): camera, sun + grey world if the file has none
cam_auto = bpy.data.cameras.new('AutoCamera')
cam_auto.lens = 50.0
cam_auto.sensor_width = 36.0
cam_auto.clip_end = 2416.52
ob_auto_camera = bpy.data.objects.new('AutoCamera', cam_auto)
scene.collection.objects.link(ob_auto_camera)
ob_auto_camera.location = (137.694, -166.233, 110.155)
ob_auto_camera.rotation_euler = (1.09748, -7.21219e-08, 0.694738)
scene.camera = ob_auto_camera
light_auto_sun = bpy.data.lights.new('AutoSun', 'SUN')
light_auto_sun.energy = 3.0
light_auto_sun.angle = 0.0523599
ob_auto_sun = bpy.data.objects.new('AutoSun', light_auto_sun)
scene.collection.objects.link(ob_auto_sun)
ob_auto_sun.rotation_euler = (0.872665, 0.174533, 0.523599)
if scene.world is None:
    world_auto = bpy.data.worlds.new('AutoWorld')
    world_auto.color = (0.3, 0.3, 0.3)
    scene.world = world_auto
bpy.context.view_layer.update()

